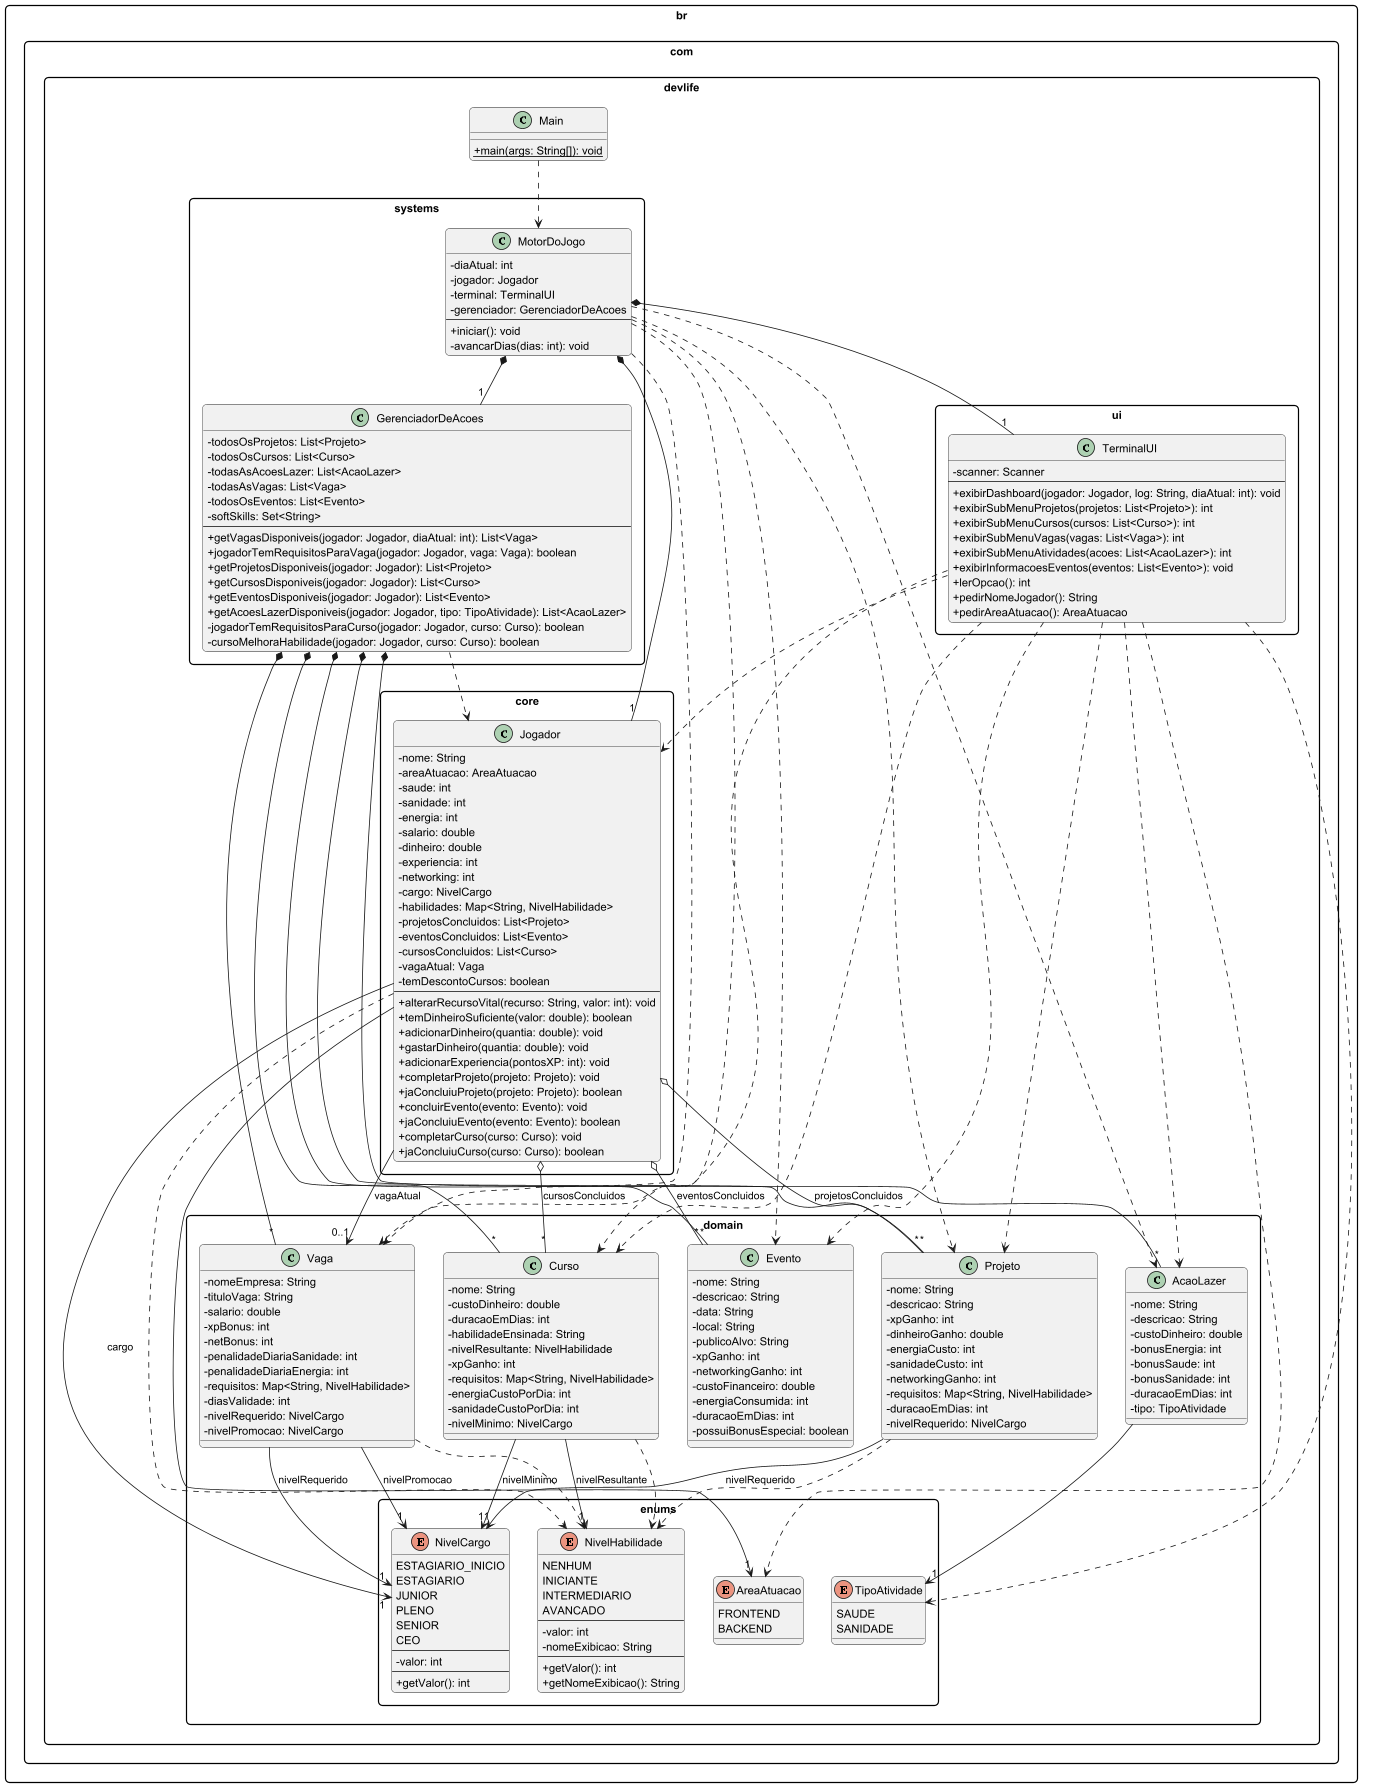

The diagram above was rendered by PlantUML. Its source (embedded in the PNG):
@startuml
'left to right direction
skinparam packageStyle rectangle
skinparam roundcorner 10
skinparam classAttributeIconSize 0

' --- ENUMS ---
package "br.com.devlife.domain.enums" {
  enum AreaAtuacao {
    FRONTEND
    BACKEND
  }

  enum NivelCargo {
    ESTAGIARIO_INICIO
    ESTAGIARIO
    JUNIOR
    PLENO
    SENIOR
    CEO
    --
    - valor: int
    --
    + getValor(): int
  }

  enum NivelHabilidade {
    NENHUM
    INICIANTE
    INTERMEDIARIO
    AVANCADO
    --
    - valor: int
    - nomeExibicao: String
    --
    + getValor(): int
    + getNomeExibicao(): String
  }

  enum TipoAtividade {
    SAUDE
    SANIDADE
  }
}

' --- DOMAIN ---
package "br.com.devlife.domain" {
  class AcaoLazer {
    - nome: String
    - descricao: String
    - custoDinheiro: double
    - bonusEnergia: int
    - bonusSaude: int
    - bonusSanidade: int
    - duracaoEmDias: int
    - tipo: TipoAtividade
  }

  class Curso {
    - nome: String
    - custoDinheiro: double
    - duracaoEmDias: int
    - habilidadeEnsinada: String
    - nivelResultante: NivelHabilidade
    - xpGanho: int
    - requisitos: Map<String, NivelHabilidade>
    - energiaCustoPorDia: int
    - sanidadeCustoPorDia: int
    - nivelMinimo: NivelCargo
  }

  class Evento {
    - nome: String
    - descricao: String
    - data: String
    - local: String
    - publicoAlvo: String
    - xpGanho: int
    - networkingGanho: int
    - custoFinanceiro: double
    - energiaConsumida: int
    - duracaoEmDias: int
    - possuiBonusEspecial: boolean
  }

  class Projeto {
    - nome: String
    - descricao: String
    - xpGanho: int
    - dinheiroGanho: double
    - energiaCusto: int
    - sanidadeCusto: int
    - networkingGanho: int
    - requisitos: Map<String, NivelHabilidade>
    - duracaoEmDias: int
    - nivelRequerido: NivelCargo
  }

  class Vaga {
    - nomeEmpresa: String
    - tituloVaga: String
    - salario: double
    - xpBonus: int
    - netBonus: int
    - penalidadeDiariaSanidade: int
    - penalidadeDiariaEnergia: int
    - requisitos: Map<String, NivelHabilidade>
    - diasValidade: int
    - nivelRequerido: NivelCargo
    - nivelPromocao: NivelCargo
  }
}

' --- CORE ---
package "br.com.devlife.core" {
  class Jogador {
    - nome: String
    - areaAtuacao: AreaAtuacao
    - saude: int
    - sanidade: int
    - energia: int
    - salario: double
    - dinheiro: double
    - experiencia: int
    - networking: int
    - cargo: NivelCargo
    - habilidades: Map<String, NivelHabilidade>
    - projetosConcluidos: List<Projeto>
    - eventosConcluidos: List<Evento>
    - cursosConcluidos: List<Curso>
    - vagaAtual: Vaga
    - temDescontoCursos: boolean
    --
    + alterarRecursoVital(recurso: String, valor: int): void
    + temDinheiroSuficiente(valor: double): boolean
    + adicionarDinheiro(quantia: double): void
    + gastarDinheiro(quantia: double): void
    + adicionarExperiencia(pontosXP: int): void
    + completarProjeto(projeto: Projeto): void
    + jaConcluiuProjeto(projeto: Projeto): boolean
    + concluirEvento(evento: Evento): void
    + jaConcluiuEvento(evento: Evento): boolean
    + completarCurso(curso: Curso): void
    + jaConcluiuCurso(curso: Curso): boolean
  }
}

' --- SYSTEMS ---
package "br.com.devlife.systems" {
  class GerenciadorDeAcoes {
    - todosOsProjetos: List<Projeto>
    - todosOsCursos: List<Curso>
    - todasAsAcoesLazer: List<AcaoLazer>
    - todasAsVagas: List<Vaga>
    - todosOsEventos: List<Evento>
    - softSkills: Set<String>
    --
    + getVagasDisponiveis(jogador: Jogador, diaAtual: int): List<Vaga>
    + jogadorTemRequisitosParaVaga(jogador: Jogador, vaga: Vaga): boolean
    + getProjetosDisponiveis(jogador: Jogador): List<Projeto>
    + getCursosDisponiveis(jogador: Jogador): List<Curso>
    + getEventosDisponiveis(jogador: Jogador): List<Evento>
    + getAcoesLazerDisponiveis(jogador: Jogador, tipo: TipoAtividade): List<AcaoLazer>
    - jogadorTemRequisitosParaCurso(jogador: Jogador, curso: Curso): boolean
    - cursoMelhoraHabilidade(jogador: Jogador, curso: Curso): boolean
  }

  class MotorDoJogo {
    - diaAtual: int
    - jogador: Jogador
    - terminal: TerminalUI
    - gerenciador: GerenciadorDeAcoes
    --
    + iniciar(): void
    - avancarDias(dias: int): void
  }
}

' --- UI ---
package "br.com.devlife.ui" {
  class TerminalUI {
    - scanner: Scanner
    --
    + exibirDashboard(jogador: Jogador, log: String, diaAtual: int): void
    + exibirSubMenuProjetos(projetos: List<Projeto>): int
    + exibirSubMenuCursos(cursos: List<Curso>): int
    + exibirSubMenuVagas(vagas: List<Vaga>): int
    + exibirSubMenuAtividades(acoes: List<AcaoLazer>): int
    + exibirInformacoesEventos(eventos: List<Evento>): void
    + lerOpcao(): int
    + pedirNomeJogador(): String
    + pedirAreaAtuacao(): AreaAtuacao
  }
}

' --- MAIN ---
package "br.com.devlife" {
  class Main {
    {static} + main(args: String[]): void
  }
}

' --- RELACIONAMENTOS ---

' Composição e Agregação
MotorDoJogo *-- "1" GerenciadorDeAcoes
MotorDoJogo *-- "1" TerminalUI
MotorDoJogo *-- "1" Jogador
GerenciadorDeAcoes *-- "*" Projeto
GerenciadorDeAcoes *-- "*" Curso
GerenciadorDeAcoes *-- "*" Vaga
GerenciadorDeAcoes *-- "*" AcaoLazer
GerenciadorDeAcoes *-- "*" Evento
Jogador o-- "*" Projeto : projetosConcluidos
Jogador o-- "*" Evento : eventosConcluidos
Jogador o-- "*" Curso : cursosConcluidos

' Associação
Jogador --> "1" AreaAtuacao
Jogador --> "1" NivelCargo : cargo
Jogador --> "0..1" Vaga : vagaAtual
Projeto --> "1" NivelCargo : nivelRequerido
Vaga --> "1" NivelCargo : nivelRequerido
Vaga --> "1" NivelCargo : nivelPromocao
Curso --> "1" NivelHabilidade : nivelResultante
Curso --> "1" NivelCargo : nivelMinimo
AcaoLazer --> "1" TipoAtividade

' Dependência
Main ..> MotorDoJogo
MotorDoJogo ..> Projeto
MotorDoJogo ..> Curso
MotorDoJogo ..> Vaga
MotorDoJogo ..> Evento
MotorDoJogo ..> AcaoLazer
GerenciadorDeAcoes ..> Jogador
TerminalUI ..> Jogador
TerminalUI ..> Projeto
TerminalUI ..> Curso
TerminalUI ..> Vaga
TerminalUI ..> Evento
TerminalUI ..> AcaoLazer
TerminalUI ..> AreaAtuacao
TerminalUI ..> TipoAtividade
Jogador ..> NivelHabilidade
Projeto ..> NivelHabilidade
Vaga ..> NivelHabilidade
Curso ..> NivelHabilidade

@enduml